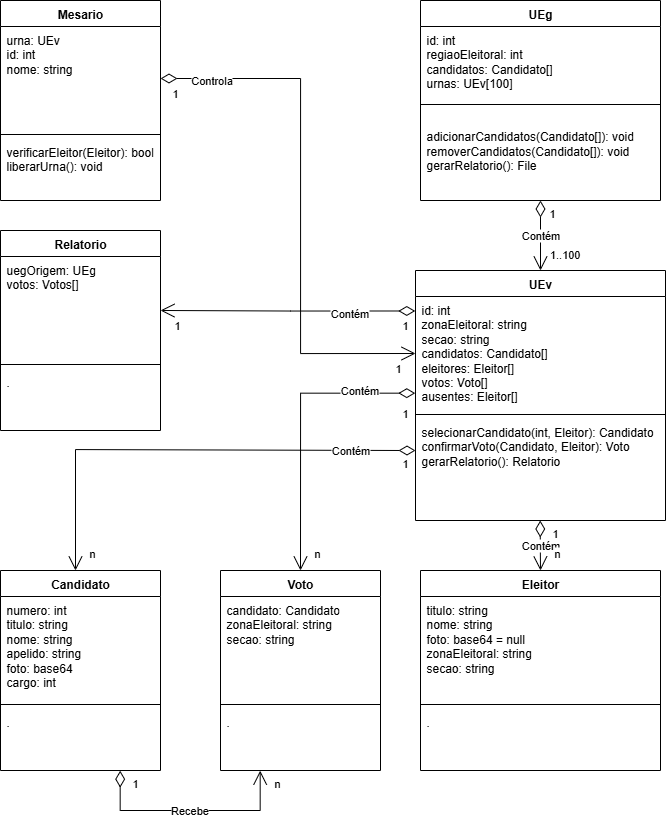

The diagram above was exported from draw.io. Its source (the exported page's mxGraphModel, read from the mxfile embedded in the PNG):
<mxGraphModel dx="1901" dy="1036" grid="1" gridSize="10" guides="1" tooltips="1" connect="1" arrows="1" fold="1" page="1" pageScale="1" pageWidth="827" pageHeight="1169" math="0" shadow="0">
  <root>
    <mxCell id="0" />
    <mxCell id="1" parent="0" />
    <mxCell id="4KGqb9_QWsoBzIvqwBJx-1" value="UEv" style="swimlane;fontStyle=1;align=center;verticalAlign=top;childLayout=stackLayout;horizontal=1;startSize=26;horizontalStack=0;resizeParent=1;resizeParentMax=0;resizeLast=0;collapsible=1;marginBottom=0;whiteSpace=wrap;html=1;" vertex="1" parent="1">
      <mxGeometry x="495" y="350" width="250" height="250" as="geometry" />
    </mxCell>
    <mxCell id="4KGqb9_QWsoBzIvqwBJx-2" value="id: int&lt;div&gt;zonaEleitoral: string&lt;/div&gt;&lt;div&gt;secao: string&lt;/div&gt;&lt;div&gt;&lt;div&gt;candidatos: Candidato[]&lt;/div&gt;&lt;div&gt;eleitores: Eleitor[]&lt;/div&gt;&lt;div&gt;votos: Voto[]&lt;/div&gt;&lt;/div&gt;&lt;div&gt;ausentes: Eleitor[]&lt;/div&gt;" style="text;strokeColor=none;fillColor=none;align=left;verticalAlign=top;spacingLeft=4;spacingRight=4;overflow=hidden;rotatable=0;points=[[0,0.5],[1,0.5]];portConstraint=eastwest;whiteSpace=wrap;html=1;" vertex="1" parent="4KGqb9_QWsoBzIvqwBJx-1">
      <mxGeometry y="26" width="250" height="114" as="geometry" />
    </mxCell>
    <mxCell id="4KGqb9_QWsoBzIvqwBJx-3" value="" style="line;strokeWidth=1;fillColor=none;align=left;verticalAlign=middle;spacingTop=-1;spacingLeft=3;spacingRight=3;rotatable=0;labelPosition=right;points=[];portConstraint=eastwest;strokeColor=inherit;" vertex="1" parent="4KGqb9_QWsoBzIvqwBJx-1">
      <mxGeometry y="140" width="250" height="8" as="geometry" />
    </mxCell>
    <mxCell id="4KGqb9_QWsoBzIvqwBJx-4" value="&lt;div&gt;&lt;span style=&quot;background-color: transparent; color: light-dark(rgb(0, 0, 0), rgb(255, 255, 255));&quot;&gt;selecionarCandidato(int, Eleitor): Candidato&lt;/span&gt;&lt;/div&gt;&lt;div&gt;confirmarVoto(Candidato, Eleitor): Voto&lt;/div&gt;&lt;div&gt;gerarRelatorio(): Relatorio&lt;/div&gt;" style="text;strokeColor=none;fillColor=none;align=left;verticalAlign=top;spacingLeft=4;spacingRight=4;overflow=hidden;rotatable=0;points=[[0,0.5],[1,0.5]];portConstraint=eastwest;whiteSpace=wrap;html=1;" vertex="1" parent="4KGqb9_QWsoBzIvqwBJx-1">
      <mxGeometry y="148" width="250" height="102" as="geometry" />
    </mxCell>
    <mxCell id="4KGqb9_QWsoBzIvqwBJx-5" value="Candidato&lt;div&gt;&lt;br&gt;&lt;/div&gt;" style="swimlane;fontStyle=1;align=center;verticalAlign=top;childLayout=stackLayout;horizontal=1;startSize=26;horizontalStack=0;resizeParent=1;resizeParentMax=0;resizeLast=0;collapsible=1;marginBottom=0;whiteSpace=wrap;html=1;" vertex="1" parent="1">
      <mxGeometry x="80" y="650" width="160" height="200" as="geometry" />
    </mxCell>
    <mxCell id="4KGqb9_QWsoBzIvqwBJx-6" value="numero: int&lt;div&gt;titulo: string&lt;/div&gt;&lt;div&gt;nome: string&lt;/div&gt;&lt;div&gt;apelido: string&lt;/div&gt;&lt;div&gt;foto: base64&lt;/div&gt;&lt;div&gt;cargo: int&lt;/div&gt;" style="text;strokeColor=none;fillColor=none;align=left;verticalAlign=top;spacingLeft=4;spacingRight=4;overflow=hidden;rotatable=0;points=[[0,0.5],[1,0.5]];portConstraint=eastwest;whiteSpace=wrap;html=1;" vertex="1" parent="4KGqb9_QWsoBzIvqwBJx-5">
      <mxGeometry y="26" width="160" height="104" as="geometry" />
    </mxCell>
    <mxCell id="4KGqb9_QWsoBzIvqwBJx-7" value="" style="line;strokeWidth=1;fillColor=none;align=left;verticalAlign=middle;spacingTop=-1;spacingLeft=3;spacingRight=3;rotatable=0;labelPosition=right;points=[];portConstraint=eastwest;strokeColor=inherit;" vertex="1" parent="4KGqb9_QWsoBzIvqwBJx-5">
      <mxGeometry y="130" width="160" height="8" as="geometry" />
    </mxCell>
    <mxCell id="4KGqb9_QWsoBzIvqwBJx-8" value="." style="text;strokeColor=none;fillColor=none;align=left;verticalAlign=top;spacingLeft=4;spacingRight=4;overflow=hidden;rotatable=0;points=[[0,0.5],[1,0.5]];portConstraint=eastwest;whiteSpace=wrap;html=1;" vertex="1" parent="4KGqb9_QWsoBzIvqwBJx-5">
      <mxGeometry y="138" width="160" height="62" as="geometry" />
    </mxCell>
    <mxCell id="4KGqb9_QWsoBzIvqwBJx-14" value="UEg" style="swimlane;fontStyle=1;align=center;verticalAlign=top;childLayout=stackLayout;horizontal=1;startSize=26;horizontalStack=0;resizeParent=1;resizeParentMax=0;resizeLast=0;collapsible=1;marginBottom=0;whiteSpace=wrap;html=1;" vertex="1" parent="1">
      <mxGeometry x="500" y="80" width="240" height="200" as="geometry" />
    </mxCell>
    <mxCell id="4KGqb9_QWsoBzIvqwBJx-15" value="id: int&lt;div&gt;regiaoEleitoral: int&lt;/div&gt;&lt;div&gt;candidatos: Candidato[]&lt;/div&gt;&lt;div&gt;urnas: UEv[100]&lt;/div&gt;" style="text;strokeColor=none;fillColor=none;align=left;verticalAlign=top;spacingLeft=4;spacingRight=4;overflow=hidden;rotatable=0;points=[[0,0.5],[1,0.5]];portConstraint=eastwest;whiteSpace=wrap;html=1;" vertex="1" parent="4KGqb9_QWsoBzIvqwBJx-14">
      <mxGeometry y="26" width="240" height="74" as="geometry" />
    </mxCell>
    <mxCell id="4KGqb9_QWsoBzIvqwBJx-16" value="" style="line;strokeWidth=1;fillColor=none;align=left;verticalAlign=middle;spacingTop=-1;spacingLeft=3;spacingRight=3;rotatable=0;labelPosition=right;points=[];portConstraint=eastwest;strokeColor=inherit;" vertex="1" parent="4KGqb9_QWsoBzIvqwBJx-14">
      <mxGeometry y="100" width="240" height="8" as="geometry" />
    </mxCell>
    <mxCell id="4KGqb9_QWsoBzIvqwBJx-17" value="&lt;div&gt;&lt;br&gt;&lt;/div&gt;adicionarCandidatos(Candidato[]): void&lt;div&gt;removerCandidatos(Candidato[]): void&lt;/div&gt;&lt;div&gt;gerarRelatorio(): File&lt;/div&gt;" style="text;strokeColor=none;fillColor=none;align=left;verticalAlign=top;spacingLeft=4;spacingRight=4;overflow=hidden;rotatable=0;points=[[0,0.5],[1,0.5]];portConstraint=eastwest;whiteSpace=wrap;html=1;" vertex="1" parent="4KGqb9_QWsoBzIvqwBJx-14">
      <mxGeometry y="108" width="240" height="92" as="geometry" />
    </mxCell>
    <mxCell id="4KGqb9_QWsoBzIvqwBJx-18" value="&lt;div&gt;Relatorio&lt;/div&gt;" style="swimlane;fontStyle=1;align=center;verticalAlign=top;childLayout=stackLayout;horizontal=1;startSize=26;horizontalStack=0;resizeParent=1;resizeParentMax=0;resizeLast=0;collapsible=1;marginBottom=0;whiteSpace=wrap;html=1;" vertex="1" parent="1">
      <mxGeometry x="80" y="310" width="160" height="200" as="geometry" />
    </mxCell>
    <mxCell id="4KGqb9_QWsoBzIvqwBJx-19" value="uegOrigem: UEg&lt;div&gt;votos: Votos[]&lt;/div&gt;" style="text;strokeColor=none;fillColor=none;align=left;verticalAlign=top;spacingLeft=4;spacingRight=4;overflow=hidden;rotatable=0;points=[[0,0.5],[1,0.5]];portConstraint=eastwest;whiteSpace=wrap;html=1;" vertex="1" parent="4KGqb9_QWsoBzIvqwBJx-18">
      <mxGeometry y="26" width="160" height="104" as="geometry" />
    </mxCell>
    <mxCell id="4KGqb9_QWsoBzIvqwBJx-20" value="" style="line;strokeWidth=1;fillColor=none;align=left;verticalAlign=middle;spacingTop=-1;spacingLeft=3;spacingRight=3;rotatable=0;labelPosition=right;points=[];portConstraint=eastwest;strokeColor=inherit;" vertex="1" parent="4KGqb9_QWsoBzIvqwBJx-18">
      <mxGeometry y="130" width="160" height="8" as="geometry" />
    </mxCell>
    <mxCell id="4KGqb9_QWsoBzIvqwBJx-21" value="." style="text;strokeColor=none;fillColor=none;align=left;verticalAlign=top;spacingLeft=4;spacingRight=4;overflow=hidden;rotatable=0;points=[[0,0.5],[1,0.5]];portConstraint=eastwest;whiteSpace=wrap;html=1;" vertex="1" parent="4KGqb9_QWsoBzIvqwBJx-18">
      <mxGeometry y="138" width="160" height="62" as="geometry" />
    </mxCell>
    <mxCell id="4KGqb9_QWsoBzIvqwBJx-22" value="&lt;div&gt;Eleitor&lt;/div&gt;" style="swimlane;fontStyle=1;align=center;verticalAlign=top;childLayout=stackLayout;horizontal=1;startSize=26;horizontalStack=0;resizeParent=1;resizeParentMax=0;resizeLast=0;collapsible=1;marginBottom=0;whiteSpace=wrap;html=1;" vertex="1" parent="1">
      <mxGeometry x="500" y="650" width="240" height="200" as="geometry" />
    </mxCell>
    <mxCell id="4KGqb9_QWsoBzIvqwBJx-23" value="titulo: string&lt;div&gt;nome: string&lt;/div&gt;&lt;div&gt;foto: base64 = null&lt;/div&gt;&lt;div&gt;zonaEleitoral: string&lt;/div&gt;&lt;div&gt;secao: string&lt;/div&gt;" style="text;strokeColor=none;fillColor=none;align=left;verticalAlign=top;spacingLeft=4;spacingRight=4;overflow=hidden;rotatable=0;points=[[0,0.5],[1,0.5]];portConstraint=eastwest;whiteSpace=wrap;html=1;" vertex="1" parent="4KGqb9_QWsoBzIvqwBJx-22">
      <mxGeometry y="26" width="240" height="104" as="geometry" />
    </mxCell>
    <mxCell id="4KGqb9_QWsoBzIvqwBJx-24" value="" style="line;strokeWidth=1;fillColor=none;align=left;verticalAlign=middle;spacingTop=-1;spacingLeft=3;spacingRight=3;rotatable=0;labelPosition=right;points=[];portConstraint=eastwest;strokeColor=inherit;" vertex="1" parent="4KGqb9_QWsoBzIvqwBJx-22">
      <mxGeometry y="130" width="240" height="8" as="geometry" />
    </mxCell>
    <mxCell id="4KGqb9_QWsoBzIvqwBJx-25" value="." style="text;strokeColor=none;fillColor=none;align=left;verticalAlign=top;spacingLeft=4;spacingRight=4;overflow=hidden;rotatable=0;points=[[0,0.5],[1,0.5]];portConstraint=eastwest;whiteSpace=wrap;html=1;" vertex="1" parent="4KGqb9_QWsoBzIvqwBJx-22">
      <mxGeometry y="138" width="240" height="62" as="geometry" />
    </mxCell>
    <mxCell id="4KGqb9_QWsoBzIvqwBJx-30" value="&lt;div&gt;Voto&lt;/div&gt;" style="swimlane;fontStyle=1;align=center;verticalAlign=top;childLayout=stackLayout;horizontal=1;startSize=26;horizontalStack=0;resizeParent=1;resizeParentMax=0;resizeLast=0;collapsible=1;marginBottom=0;whiteSpace=wrap;html=1;" vertex="1" parent="1">
      <mxGeometry x="300" y="650" width="160" height="200" as="geometry" />
    </mxCell>
    <mxCell id="4KGqb9_QWsoBzIvqwBJx-31" value="candidato: Candidato&lt;div&gt;zonaEleitoral: string&lt;/div&gt;&lt;div&gt;secao: string&lt;/div&gt;" style="text;strokeColor=none;fillColor=none;align=left;verticalAlign=top;spacingLeft=4;spacingRight=4;overflow=hidden;rotatable=0;points=[[0,0.5],[1,0.5]];portConstraint=eastwest;whiteSpace=wrap;html=1;" vertex="1" parent="4KGqb9_QWsoBzIvqwBJx-30">
      <mxGeometry y="26" width="160" height="104" as="geometry" />
    </mxCell>
    <mxCell id="4KGqb9_QWsoBzIvqwBJx-32" value="" style="line;strokeWidth=1;fillColor=none;align=left;verticalAlign=middle;spacingTop=-1;spacingLeft=3;spacingRight=3;rotatable=0;labelPosition=right;points=[];portConstraint=eastwest;strokeColor=inherit;" vertex="1" parent="4KGqb9_QWsoBzIvqwBJx-30">
      <mxGeometry y="130" width="160" height="8" as="geometry" />
    </mxCell>
    <mxCell id="4KGqb9_QWsoBzIvqwBJx-33" value="." style="text;strokeColor=none;fillColor=none;align=left;verticalAlign=top;spacingLeft=4;spacingRight=4;overflow=hidden;rotatable=0;points=[[0,0.5],[1,0.5]];portConstraint=eastwest;whiteSpace=wrap;html=1;" vertex="1" parent="4KGqb9_QWsoBzIvqwBJx-30">
      <mxGeometry y="138" width="160" height="62" as="geometry" />
    </mxCell>
    <mxCell id="4KGqb9_QWsoBzIvqwBJx-38" value="Contém" style="endArrow=open;html=1;endSize=12;startArrow=diamondThin;startSize=14;startFill=0;edgeStyle=orthogonalEdgeStyle;rounded=0;exitX=0.5;exitY=1;exitDx=0;exitDy=0;exitPerimeter=0;entryX=0.5;entryY=0;entryDx=0;entryDy=0;" edge="1" parent="1" source="4KGqb9_QWsoBzIvqwBJx-17" target="4KGqb9_QWsoBzIvqwBJx-1">
      <mxGeometry relative="1" as="geometry">
        <mxPoint x="610" y="260" as="sourcePoint" />
        <mxPoint x="530" y="470" as="targetPoint" />
      </mxGeometry>
    </mxCell>
    <mxCell id="4KGqb9_QWsoBzIvqwBJx-39" value="1" style="edgeLabel;resizable=0;html=1;align=left;verticalAlign=top;" connectable="0" vertex="1" parent="4KGqb9_QWsoBzIvqwBJx-38">
      <mxGeometry x="-1" relative="1" as="geometry">
        <mxPoint x="7" as="offset" />
      </mxGeometry>
    </mxCell>
    <mxCell id="4KGqb9_QWsoBzIvqwBJx-40" value="1..100" style="edgeLabel;resizable=0;html=1;align=right;verticalAlign=top;" connectable="0" vertex="1" parent="4KGqb9_QWsoBzIvqwBJx-38">
      <mxGeometry x="1" relative="1" as="geometry">
        <mxPoint x="40" y="-30" as="offset" />
      </mxGeometry>
    </mxCell>
    <mxCell id="4KGqb9_QWsoBzIvqwBJx-41" value="Contém" style="endArrow=open;html=1;endSize=12;startArrow=diamondThin;startSize=14;startFill=0;edgeStyle=orthogonalEdgeStyle;rounded=0;exitX=0.499;exitY=1;exitDx=0;exitDy=0;exitPerimeter=0;" edge="1" parent="1" source="4KGqb9_QWsoBzIvqwBJx-4">
      <mxGeometry relative="1" as="geometry">
        <mxPoint x="620" y="590" as="sourcePoint" />
        <mxPoint x="620" y="650" as="targetPoint" />
      </mxGeometry>
    </mxCell>
    <mxCell id="4KGqb9_QWsoBzIvqwBJx-42" value="1" style="edgeLabel;resizable=0;html=1;align=left;verticalAlign=top;" connectable="0" vertex="1" parent="4KGqb9_QWsoBzIvqwBJx-41">
      <mxGeometry x="-1" relative="1" as="geometry">
        <mxPoint x="10" as="offset" />
      </mxGeometry>
    </mxCell>
    <mxCell id="4KGqb9_QWsoBzIvqwBJx-43" value="n" style="edgeLabel;resizable=0;html=1;align=right;verticalAlign=top;" connectable="0" vertex="1" parent="4KGqb9_QWsoBzIvqwBJx-41">
      <mxGeometry x="1" relative="1" as="geometry">
        <mxPoint x="20" y="-30" as="offset" />
      </mxGeometry>
    </mxCell>
    <mxCell id="4KGqb9_QWsoBzIvqwBJx-44" value="Contém" style="endArrow=open;html=1;endSize=12;startArrow=diamondThin;startSize=14;startFill=0;edgeStyle=orthogonalEdgeStyle;rounded=0;exitX=-0.001;exitY=0.848;exitDx=0;exitDy=0;entryX=0.5;entryY=0;entryDx=0;entryDy=0;exitPerimeter=0;" edge="1" parent="1" source="4KGqb9_QWsoBzIvqwBJx-2" target="4KGqb9_QWsoBzIvqwBJx-30">
      <mxGeometry x="-0.6199" y="-3" relative="1" as="geometry">
        <mxPoint x="379.65999999999997" y="540" as="sourcePoint" />
        <mxPoint x="379.65999999999997" y="610" as="targetPoint" />
        <mxPoint as="offset" />
      </mxGeometry>
    </mxCell>
    <mxCell id="4KGqb9_QWsoBzIvqwBJx-45" value="1" style="edgeLabel;resizable=0;html=1;align=left;verticalAlign=top;" connectable="0" vertex="1" parent="4KGqb9_QWsoBzIvqwBJx-44">
      <mxGeometry x="-1" relative="1" as="geometry">
        <mxPoint x="-15" y="7" as="offset" />
      </mxGeometry>
    </mxCell>
    <mxCell id="4KGqb9_QWsoBzIvqwBJx-46" value="n" style="edgeLabel;resizable=0;html=1;align=right;verticalAlign=top;" connectable="0" vertex="1" parent="4KGqb9_QWsoBzIvqwBJx-44">
      <mxGeometry x="1" relative="1" as="geometry">
        <mxPoint x="20" y="-30" as="offset" />
      </mxGeometry>
    </mxCell>
    <mxCell id="4KGqb9_QWsoBzIvqwBJx-50" value="Contém" style="endArrow=open;html=1;endSize=12;startArrow=diamondThin;startSize=14;startFill=0;edgeStyle=orthogonalEdgeStyle;rounded=0;exitX=-0.001;exitY=0.127;exitDx=0;exitDy=0;exitPerimeter=0;entryX=1;entryY=0.519;entryDx=0;entryDy=0;entryPerimeter=0;" edge="1" parent="1" source="4KGqb9_QWsoBzIvqwBJx-2" target="4KGqb9_QWsoBzIvqwBJx-19">
      <mxGeometry x="-0.4919" y="2" relative="1" as="geometry">
        <mxPoint x="450" y="350" as="sourcePoint" />
        <mxPoint x="250" y="390" as="targetPoint" />
        <Array as="points">
          <mxPoint x="370" y="390" />
        </Array>
        <mxPoint as="offset" />
      </mxGeometry>
    </mxCell>
    <mxCell id="4KGqb9_QWsoBzIvqwBJx-51" value="1" style="edgeLabel;resizable=0;html=1;align=left;verticalAlign=top;" connectable="0" vertex="1" parent="4KGqb9_QWsoBzIvqwBJx-50">
      <mxGeometry x="-1" relative="1" as="geometry">
        <mxPoint x="-15" y="2" as="offset" />
      </mxGeometry>
    </mxCell>
    <mxCell id="4KGqb9_QWsoBzIvqwBJx-52" value="1" style="edgeLabel;resizable=0;html=1;align=right;verticalAlign=top;" connectable="0" vertex="1" parent="4KGqb9_QWsoBzIvqwBJx-50">
      <mxGeometry x="1" relative="1" as="geometry">
        <mxPoint x="20" y="2" as="offset" />
      </mxGeometry>
    </mxCell>
    <mxCell id="4KGqb9_QWsoBzIvqwBJx-57" value="Contém" style="endArrow=open;html=1;endSize=12;startArrow=diamondThin;startSize=14;startFill=0;edgeStyle=orthogonalEdgeStyle;rounded=0;exitX=0.02;exitY=0.314;exitDx=0;exitDy=0;exitPerimeter=0;" edge="1" parent="1">
      <mxGeometry x="-0.7149" relative="1" as="geometry">
        <mxPoint x="495" y="530.028" as="sourcePoint" />
        <mxPoint x="155" y="650" as="targetPoint" />
        <Array as="points">
          <mxPoint x="155" y="529" />
        </Array>
        <mxPoint as="offset" />
      </mxGeometry>
    </mxCell>
    <mxCell id="4KGqb9_QWsoBzIvqwBJx-58" value="1" style="edgeLabel;resizable=0;html=1;align=left;verticalAlign=top;" connectable="0" vertex="1" parent="4KGqb9_QWsoBzIvqwBJx-57">
      <mxGeometry x="-1" relative="1" as="geometry">
        <mxPoint x="-15" as="offset" />
      </mxGeometry>
    </mxCell>
    <mxCell id="4KGqb9_QWsoBzIvqwBJx-59" value="n" style="edgeLabel;resizable=0;html=1;align=right;verticalAlign=top;" connectable="0" vertex="1" parent="4KGqb9_QWsoBzIvqwBJx-57">
      <mxGeometry x="1" relative="1" as="geometry">
        <mxPoint x="20" y="-30" as="offset" />
      </mxGeometry>
    </mxCell>
    <mxCell id="4KGqb9_QWsoBzIvqwBJx-60" value="Recebe" style="endArrow=open;html=1;endSize=12;startArrow=diamondThin;startSize=14;startFill=0;edgeStyle=orthogonalEdgeStyle;rounded=0;exitX=0.748;exitY=1.003;exitDx=0;exitDy=0;exitPerimeter=0;entryX=0.248;entryY=1.003;entryDx=0;entryDy=0;entryPerimeter=0;" edge="1" parent="1" source="4KGqb9_QWsoBzIvqwBJx-8" target="4KGqb9_QWsoBzIvqwBJx-33">
      <mxGeometry relative="1" as="geometry">
        <mxPoint x="320" y="880" as="sourcePoint" />
        <mxPoint x="320" y="950" as="targetPoint" />
        <Array as="points">
          <mxPoint x="200" y="890" />
          <mxPoint x="340" y="890" />
        </Array>
      </mxGeometry>
    </mxCell>
    <mxCell id="4KGqb9_QWsoBzIvqwBJx-61" value="1" style="edgeLabel;resizable=0;html=1;align=left;verticalAlign=top;" connectable="0" vertex="1" parent="4KGqb9_QWsoBzIvqwBJx-60">
      <mxGeometry x="-1" relative="1" as="geometry">
        <mxPoint x="10" as="offset" />
      </mxGeometry>
    </mxCell>
    <mxCell id="4KGqb9_QWsoBzIvqwBJx-62" value="n" style="edgeLabel;resizable=0;html=1;align=right;verticalAlign=top;" connectable="0" vertex="1" parent="4KGqb9_QWsoBzIvqwBJx-60">
      <mxGeometry x="1" relative="1" as="geometry">
        <mxPoint x="20" as="offset" />
      </mxGeometry>
    </mxCell>
    <mxCell id="4KGqb9_QWsoBzIvqwBJx-72" value="&lt;div&gt;Mesario&lt;/div&gt;" style="swimlane;fontStyle=1;align=center;verticalAlign=top;childLayout=stackLayout;horizontal=1;startSize=26;horizontalStack=0;resizeParent=1;resizeParentMax=0;resizeLast=0;collapsible=1;marginBottom=0;whiteSpace=wrap;html=1;" vertex="1" parent="1">
      <mxGeometry x="80" y="80" width="160" height="200" as="geometry" />
    </mxCell>
    <mxCell id="4KGqb9_QWsoBzIvqwBJx-73" value="urna: UEv&lt;div&gt;id: int&lt;/div&gt;&lt;div&gt;nome: string&lt;/div&gt;" style="text;strokeColor=none;fillColor=none;align=left;verticalAlign=top;spacingLeft=4;spacingRight=4;overflow=hidden;rotatable=0;points=[[0,0.5],[1,0.5]];portConstraint=eastwest;whiteSpace=wrap;html=1;" vertex="1" parent="4KGqb9_QWsoBzIvqwBJx-72">
      <mxGeometry y="26" width="160" height="104" as="geometry" />
    </mxCell>
    <mxCell id="4KGqb9_QWsoBzIvqwBJx-74" value="" style="line;strokeWidth=1;fillColor=none;align=left;verticalAlign=middle;spacingTop=-1;spacingLeft=3;spacingRight=3;rotatable=0;labelPosition=right;points=[];portConstraint=eastwest;strokeColor=inherit;" vertex="1" parent="4KGqb9_QWsoBzIvqwBJx-72">
      <mxGeometry y="130" width="160" height="8" as="geometry" />
    </mxCell>
    <mxCell id="4KGqb9_QWsoBzIvqwBJx-75" value="&lt;div&gt;verificarEleitor(Eleitor): bool&lt;/div&gt;liberarUrna(): void" style="text;strokeColor=none;fillColor=none;align=left;verticalAlign=top;spacingLeft=4;spacingRight=4;overflow=hidden;rotatable=0;points=[[0,0.5],[1,0.5]];portConstraint=eastwest;whiteSpace=wrap;html=1;" vertex="1" parent="4KGqb9_QWsoBzIvqwBJx-72">
      <mxGeometry y="138" width="160" height="62" as="geometry" />
    </mxCell>
    <mxCell id="4KGqb9_QWsoBzIvqwBJx-76" value="Controla" style="endArrow=open;html=1;endSize=12;startArrow=diamondThin;startSize=14;startFill=0;edgeStyle=orthogonalEdgeStyle;rounded=0;entryX=0;entryY=0.5;entryDx=0;entryDy=0;" edge="1" parent="1" source="4KGqb9_QWsoBzIvqwBJx-73" target="4KGqb9_QWsoBzIvqwBJx-2">
      <mxGeometry x="-0.8113" y="-2" relative="1" as="geometry">
        <mxPoint x="625" y="460" as="sourcePoint" />
        <mxPoint x="400" y="250" as="targetPoint" />
        <Array as="points">
          <mxPoint x="380" y="158" />
          <mxPoint x="380" y="433" />
        </Array>
        <mxPoint as="offset" />
      </mxGeometry>
    </mxCell>
    <mxCell id="4KGqb9_QWsoBzIvqwBJx-77" value="1" style="edgeLabel;resizable=0;html=1;align=left;verticalAlign=top;" connectable="0" vertex="1" parent="4KGqb9_QWsoBzIvqwBJx-76">
      <mxGeometry x="-1" relative="1" as="geometry">
        <mxPoint x="10" y="2" as="offset" />
      </mxGeometry>
    </mxCell>
    <mxCell id="4KGqb9_QWsoBzIvqwBJx-78" value="1" style="edgeLabel;resizable=0;html=1;align=right;verticalAlign=top;" connectable="0" vertex="1" parent="4KGqb9_QWsoBzIvqwBJx-76">
      <mxGeometry x="1" relative="1" as="geometry">
        <mxPoint x="-15" y="2" as="offset" />
      </mxGeometry>
    </mxCell>
  </root>
</mxGraphModel>